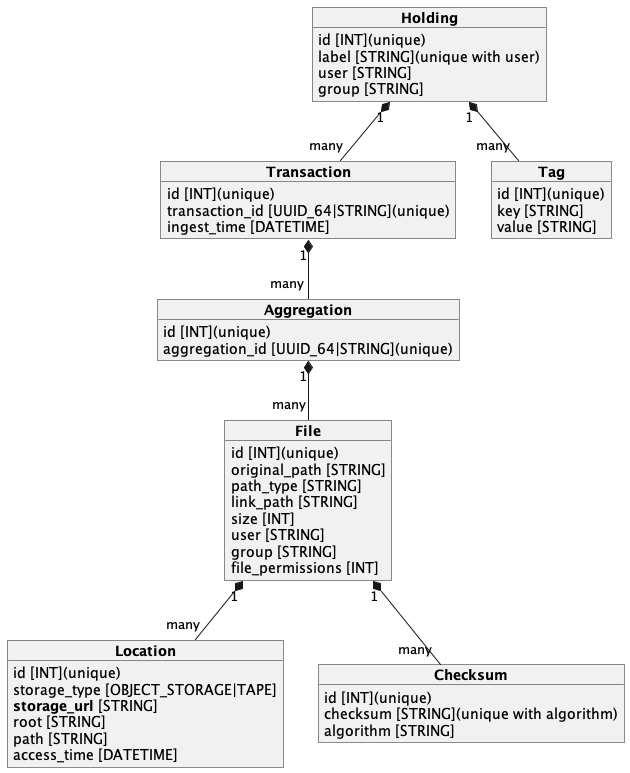

The diagram above was rendered by PlantUML. Its source (embedded in the PNG):
@startuml catalog_db_update

object "**Holding**" as holding {
    id [INT](unique)
    label [STRING](unique with user)
    user [STRING]
    group [STRING]
}

object "**Transaction**" as transaction {
    id [INT](unique)
    transaction_id [UUID_64|STRING](unique)
    ingest_time [DATETIME]
}

object "**Tag**" as tag {
    id [INT](unique)
    key [STRING]
    value [STRING]
}

object "**Aggregation**" as aggregation {
    id [INT](unique)
    aggregation_id [UUID_64|STRING](unique)
}

object "**File**" as file {
    id [INT](unique)
    original_path [STRING]
    path_type [STRING]
    link_path [STRING]
    size [INT]
    user [STRING]
    group [STRING]
    file_permissions [INT]
}

object "**Location**" as location {
    id [INT](unique)
    storage_type [OBJECT_STORAGE|TAPE]
    **storage_url** [STRING]
    root [STRING]
    path [STRING]
    access_time [DATETIME]
}

object "**Checksum**" as checksum {
    id [INT](unique)
    checksum [STRING](unique with algorithm)
    algorithm [STRING]
}

aggregation "1" *-- "many" file
holding "1" *-- "many" transaction
holding "1" *-- "many" tag
transaction "1" *-- "many" aggregation
file "1" *-- "many" location
file "1" *-- "many" checksum
@enduml